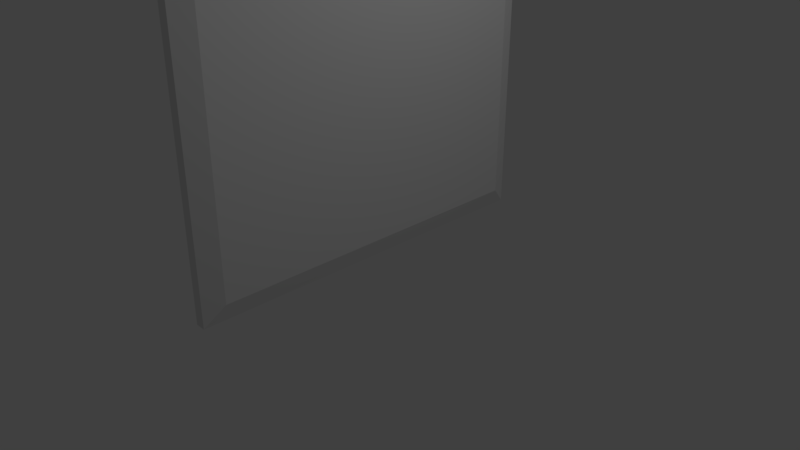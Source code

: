 # Source: Wall5x5.blend  (saved by Blender 2.78.0; exported with 4.5.12 LTS)
import bpy
from mathutils import Matrix  # noqa: F401  (used for matrix-valued properties, if any)

bpy.ops.wm.read_factory_settings(use_empty=True)
scene = bpy.context.scene
scene.name = 'Scene'

# ---- collections
col_collection_1 = bpy.data.collections.new('Collection 1'); scene.collection.children.link(col_collection_1)

# ---- materials (node trees are filled in below, after node groups)
mat_material = bpy.data.materials.new('Material')
mat_material.alpha_threshold = 0.0
mat_material.use_transparent_shadow = False
mat_material.roughness = 0.5
mat_material.line_color = (0.0, 0.0, 0.0, 1.0)

# ---- material node trees

# ---- world
world_world = bpy.data.worlds.new('World'); scene.world = world_world
world_world.color = (0.05088, 0.05088, 0.05088)
world_world.use_sun_shadow = False
world_world.sun_shadow_jitter_overblur = 0.0
world_world.cycles.sampling_method = 'MANUAL'

# ---- cameras
cam_camera = bpy.data.cameras.new('Camera')
cam_camera.clip_end = 100.0
cam_camera.lens = 35.0
cam_camera.sensor_width = 32.0
cam_camera.sensor_height = 18.0
cam_camera.ortho_scale = 7.314
cam_camera.dof.focus_distance = 0.0
cam_camera.dof.aperture_fstop = 128.0

# ---- lights
light_lamp = bpy.data.lights.new('Lamp', 'POINT')
light_lamp.transmission_factor = 0.0
light_lamp.cutoff_distance = 30.0
light_lamp.energy = 100.0
light_lamp.shadow_buffer_clip_start = 1.001
light_lamp.shadow_soft_size = 0.1
light_lamp.shadow_maximum_resolution = 0.006
light_lamp.use_absolute_resolution = True

# ---- meshes
me_cube = bpy.data.meshes.new('Cube')
me_cube.from_pydata([(0.06789, 0.0, -2.5), (0.06789, 0.0, 2.5), (-0.06789, 0.0, 2.5), (-0.06789, 0.0, -2.5), (0.06789, 5.0, -2.5), (0.06789, 5.0, 2.5), (-0.06789, 5.0, 2.5), (-0.06789, 5.0, -2.5), (-0.1324, 0.2211, 2.279), (-0.1324, 0.2211, -2.279), (-0.1324, 4.779, 2.279), (-0.1324, 4.779, -2.279), (0.165, 0.254, -2.246), (0.165, 0.254, 2.246), (0.165, 4.746, -2.246), (0.165, 4.746, 2.246)], [], [(0, 1, 2, 3), (4, 7, 6, 5), (4, 5, 15, 14), (1, 5, 6, 2), (7, 3, 9, 11), (4, 0, 3, 7), (8, 10, 11, 9), (3, 2, 8, 9), (2, 6, 10, 8), (6, 7, 11, 10), (12, 14, 15, 13), (5, 1, 13, 15), (0, 4, 14, 12), (1, 0, 12, 13)])
me_cube.materials.append(mat_material)
me_cube.use_remesh_preserve_volume = False
me_cube.use_remesh_preserve_attributes = False
me_cube.use_mirror_vertex_groups = False
me_cube.update()

# ---- objects
ob_cube = bpy.data.objects.new('Cube', me_cube)
ob_lamp = bpy.data.objects.new('Lamp', light_lamp)
ob_camera = bpy.data.objects.new('Camera', cam_camera)

# ---- transforms, parenting, visibility, modifiers, constraints
ob_cube.location = (0.0, 0.0, 0.0)
ob_cube.rotation_euler = (1.571, -0.0, 0.0)
ob_cube.lock_rotations_4d = False
ob_cube.empty_display_type = 'ARROWS'
ob_cube.lineart.crease_threshold = 0.0
ob_lamp.location = (4.076, 1.005, 5.904)
ob_lamp.rotation_euler = (0.6503, 0.05522, 1.866)
ob_lamp.lock_rotations_4d = False
ob_lamp.empty_display_type = 'ARROWS'
ob_lamp.color = (0.0, 0.0, 0.0, 0.0)
ob_lamp.lineart.crease_threshold = 0.0
ob_camera.location = (7.481, -6.508, 5.344)
ob_camera.rotation_euler = (1.109, 0.0, 0.8149)
ob_camera.lock_rotations_4d = False
ob_camera.empty_display_type = 'ARROWS'
ob_camera.color = (0.0, 0.0, 0.0, 0.0)
ob_camera.display_type = 'WIRE'
ob_camera.lineart.crease_threshold = 0.0

# ---- collection membership
col_collection_1.objects.link(ob_cube)
col_collection_1.objects.link(ob_lamp)
col_collection_1.objects.link(ob_camera)

# ---- scene / render settings (as saved in the file)
scene.camera = ob_camera
scene.frame_start = 1; scene.frame_end = 250; scene.frame_set(1)
scene.render.engine = 'BLENDER_EEVEE_NEXT'
scene.render.resolution_percentage = 50
scene.render.dither_intensity = 0.0
scene.cycles.use_denoising = False
scene.cycles.samples = 128
scene.cycles.sampling_pattern = 'TABULATED_SOBOL'
scene.cycles.light_sampling_threshold = 0.0
scene.cycles.use_adaptive_sampling = False
scene.cycles.use_light_tree = False
scene.cycles.blur_glossy = 0.0
scene.cycles.sample_clamp_indirect = 0.0
scene.view_settings.view_transform = 'Standard'
bpy.context.view_layer.update()
